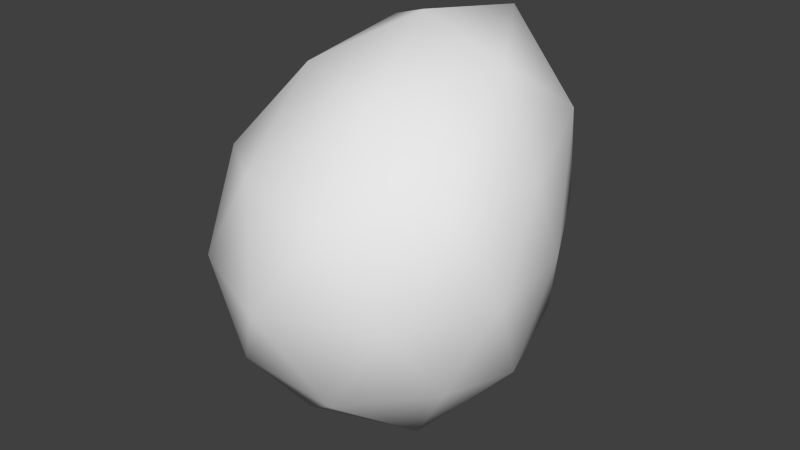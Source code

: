 # Source: SmallDroplet.blend  (saved by Blender 2.69.0; exported with 4.5.12 LTS)
import bpy
from mathutils import Matrix  # noqa: F401  (used for matrix-valued properties, if any)

bpy.ops.wm.read_factory_settings(use_empty=True)
scene = bpy.context.scene
scene.name = 'Scene'

# ---- collections
col_collection_1 = bpy.data.collections.new('Collection 1'); scene.collection.children.link(col_collection_1)

# ---- world
world_world = bpy.data.worlds.new('World'); scene.world = world_world
world_world.color = (0.05088, 0.05088, 0.05088)
world_world.use_sun_shadow = False
world_world.sun_shadow_jitter_overblur = 0.0
world_world.cycles.sampling_method = 'MANUAL'
world_world.cycles.sample_map_resolution = 256

# ---- meshes
me_icosphere = bpy.data.meshes.new('Icosphere')
me_icosphere.from_pydata([(-0.06213, -0.1309, -1.138), (0.6884, -0.5875, -0.4701), (-0.316, -0.9274, -0.5029), (-0.9006, -0.01311, -0.461), (-0.2826, 0.8375, -0.461), (0.6398, 0.3902, -0.4527), (0.2412, -0.918, 0.4013), (-0.7328, -0.5433, 0.4353), (-0.7288, 0.5562, 0.4812), (0.2495, 0.9565, 0.5793), (0.8174, -0.08055, 0.4995), (-0.01972, 0.117, 1.13), (-0.2081, -0.5946, -0.9445), (0.3819, -0.3984, -0.9377), (0.2234, -0.8862, -0.5852), (0.7756, -0.1229, -0.5372), (0.3689, 0.1992, -0.936), (-0.5644, -0.08143, -0.9363), (-0.7057, -0.5354, -0.5574), (-0.2011, 0.4186, -0.9363), (-0.6983, 0.4788, -0.5481), (0.235, 0.7596, -0.5467), (0.883, -0.4159, 0.009539), (0.8323, 0.1325, 0.03599), (-0.05663, -1.108, -0.07378), (0.5537, -0.873, -0.0395), (-0.9527, -0.3121, -0.002107), (-0.6184, -0.8676, -0.03992), (-0.5887, 0.8144, 0.005979), (-0.9511, 0.309, 0.0), (0.5222, 0.741, 0.04488), (-0.007085, 1.022, 0.02999), (0.6621, -0.5368, 0.5246), (-0.2935, -0.8676, 0.4858), (-0.8516, 0.005371, 0.5317), (-0.28, 0.9107, 0.639), (0.6249, 0.5305, 0.6507), (0.1518, -0.4856, 0.8718), (0.4988, 0.08663, 0.9664), (-0.4306, -0.2843, 0.8789), (-0.4425, 0.4107, 0.9639), (0.1307, 0.688, 1.06)], [], [(0, 13, 12), (1, 13, 15), (0, 12, 17), (0, 17, 19), (0, 19, 16), (1, 15, 22), (2, 14, 24), (3, 18, 26), (4, 20, 28), (5, 21, 30), (1, 22, 25), (2, 24, 27), (3, 26, 29), (4, 28, 31), (5, 30, 23), (6, 32, 37), (7, 33, 39), (8, 34, 40), (9, 35, 41), (10, 36, 38), (12, 14, 2), (12, 13, 14), (13, 1, 14), (15, 16, 5), (15, 13, 16), (13, 0, 16), (17, 18, 3), (17, 12, 18), (12, 2, 18), (19, 20, 4), (19, 17, 20), (17, 3, 20), (16, 21, 5), (16, 19, 21), (19, 4, 21), (22, 23, 10), (22, 15, 23), (15, 5, 23), (24, 25, 6), (24, 14, 25), (14, 1, 25), (26, 27, 7), (26, 18, 27), (18, 2, 27), (28, 29, 8), (28, 20, 29), (20, 3, 29), (30, 31, 9), (30, 21, 31), (21, 4, 31), (25, 32, 6), (25, 22, 32), (22, 10, 32), (27, 33, 7), (27, 24, 33), (24, 6, 33), (29, 34, 8), (29, 26, 34), (26, 7, 34), (31, 35, 9), (31, 28, 35), (28, 8, 35), (23, 36, 10), (23, 30, 36), (30, 9, 36), (37, 38, 11), (37, 32, 38), (32, 10, 38), (39, 37, 11), (39, 33, 37), (33, 6, 37), (40, 39, 11), (40, 34, 39), (34, 7, 39), (41, 40, 11), (41, 35, 40), (35, 8, 40), (38, 41, 11), (38, 36, 41), (36, 9, 41)])
me_icosphere.polygons.foreach_set('use_smooth', [True] * 80)
me_icosphere.use_remesh_preserve_volume = False
me_icosphere.use_remesh_preserve_attributes = False
me_icosphere.use_mirror_vertex_groups = False
me_icosphere.update()

# ---- objects
ob_small_droplet = bpy.data.objects.new('Small Droplet', me_icosphere)

# ---- transforms, parenting, visibility, modifiers, constraints
ob_small_droplet.location = (0.0, 0.0, 0.0)
ob_small_droplet.lineart.crease_threshold = 0.0

# ---- collection membership
col_collection_1.objects.link(ob_small_droplet)

# ---- scene / render settings (as saved in the file)
scene.frame_start = 1; scene.frame_end = 250; scene.frame_set(1)
scene.render.engine = 'BLENDER_EEVEE_NEXT'
scene.render.image_settings.compression = 90
scene.render.resolution_percentage = 50
scene.render.dither_intensity = 0.0
scene.cycles.use_denoising = False
scene.cycles.samples = 10
scene.cycles.sampling_pattern = 'TABULATED_SOBOL'
scene.cycles.light_sampling_threshold = 0.0
scene.cycles.use_adaptive_sampling = False
scene.cycles.use_light_tree = False
scene.cycles.blur_glossy = 0.0
scene.cycles.volume_bounces = 1
scene.cycles.pixel_filter_type = 'GAUSSIAN'
scene.cycles.sample_clamp_indirect = 0.0
scene.view_settings.view_transform = 'Standard'
bpy.context.view_layer.update()

# ---- added for rendering (the .blend has no active camera and no usable light): camera, sun
cam_auto = bpy.data.cameras.new('AutoCamera')
cam_auto.lens = 50.0
cam_auto.sensor_width = 36.0
cam_auto.clip_end = 1000.0
ob_auto_camera = bpy.data.objects.new('AutoCamera', cam_auto)
scene.collection.objects.link(ob_auto_camera)
ob_auto_camera.location = (3.30782, -4.05419, 2.67039)
ob_auto_camera.rotation_euler = (1.09748, -7.21219e-08, 0.694738)
scene.camera = ob_auto_camera
light_auto_sun = bpy.data.lights.new('AutoSun', 'SUN')
light_auto_sun.energy = 3.0
light_auto_sun.angle = 0.0523599
ob_auto_sun = bpy.data.objects.new('AutoSun', light_auto_sun)
scene.collection.objects.link(ob_auto_sun)
ob_auto_sun.rotation_euler = (0.872665, 0.174533, 0.523599)
bpy.context.view_layer.update()

